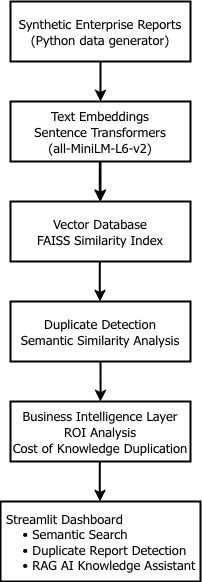

The diagram above was exported from draw.io. Its source (the exported page's mxGraphModel, read from the mxfile embedded in the PNG):
<mxGraphModel dx="1631" dy="1127" grid="1" gridSize="10" guides="1" tooltips="1" connect="1" arrows="1" fold="1" page="1" pageScale="1" pageWidth="850" pageHeight="1100" math="0" shadow="0">
  <root>
    <mxCell id="0" />
    <mxCell id="1" parent="0" />
    <mxCell id="7kgpj1oADXChRitVJ0GX-2" edge="1" parent="1" source="7kgpj1oADXChRitVJ0GX-1" style="edgeStyle=orthogonalEdgeStyle;rounded=0;orthogonalLoop=1;jettySize=auto;html=1;exitX=0.5;exitY=1;exitDx=0;exitDy=0;fontSize=13;fontFamily=Tahoma;strokeWidth=2;">
      <mxGeometry relative="1" as="geometry">
        <mxPoint x="420" y="330" as="targetPoint" />
      </mxGeometry>
    </mxCell>
    <mxCell id="7kgpj1oADXChRitVJ0GX-1" parent="1" style="rounded=0;whiteSpace=wrap;html=1;fontFamily=Tahoma;fontSize=13;strokeWidth=2;" value="&lt;font&gt;Synthetic Enterprise Reports&lt;br&gt;(Python data generator)&lt;/font&gt;" vertex="1">
      <mxGeometry height="60" width="180" x="330" y="230" as="geometry" />
    </mxCell>
    <mxCell id="7kgpj1oADXChRitVJ0GX-7" edge="1" parent="1" source="7kgpj1oADXChRitVJ0GX-3" style="edgeStyle=orthogonalEdgeStyle;rounded=0;orthogonalLoop=1;jettySize=auto;html=1;fontSize=13;fontFamily=Tahoma;strokeWidth=2;" target="7kgpj1oADXChRitVJ0GX-5" value="">
      <mxGeometry relative="1" as="geometry" />
    </mxCell>
    <mxCell id="7kgpj1oADXChRitVJ0GX-3" parent="1" style="rounded=0;whiteSpace=wrap;html=1;fontFamily=Tahoma;fontSize=13;strokeWidth=2;" value="&lt;font&gt;Text Embeddings&lt;br&gt;Sentence Transformers&lt;br&gt;(all-MiniLM-L6-v2)&lt;/font&gt;" vertex="1">
      <mxGeometry height="60" width="180" x="330" y="330" as="geometry" />
    </mxCell>
    <mxCell id="7kgpj1oADXChRitVJ0GX-4" edge="1" parent="1" style="edgeStyle=orthogonalEdgeStyle;rounded=0;orthogonalLoop=1;jettySize=auto;html=1;exitX=0.5;exitY=1;exitDx=0;exitDy=0;fontSize=13;fontFamily=Tahoma;strokeWidth=2;">
      <mxGeometry relative="1" as="geometry">
        <mxPoint x="419.44" y="390" as="sourcePoint" />
        <mxPoint x="419.44" y="430" as="targetPoint" />
      </mxGeometry>
    </mxCell>
    <mxCell id="7kgpj1oADXChRitVJ0GX-5" parent="1" style="rounded=0;whiteSpace=wrap;html=1;fontSize=13;fontFamily=Tahoma;strokeWidth=2;" value="&lt;font&gt;Vector Database&lt;br&gt;FAISS Similarity Index&lt;/font&gt;" vertex="1">
      <mxGeometry height="60" width="180" x="330" y="430" as="geometry" />
    </mxCell>
    <mxCell id="7kgpj1oADXChRitVJ0GX-6" parent="1" style="rounded=0;whiteSpace=wrap;html=1;fontSize=13;fontFamily=Tahoma;strokeWidth=2;" value="&lt;font&gt;Duplicate Detection&lt;br&gt;Semantic Similarity Analysis&lt;/font&gt;" vertex="1">
      <mxGeometry height="60" width="180" x="330" y="530" as="geometry" />
    </mxCell>
    <mxCell id="7kgpj1oADXChRitVJ0GX-8" edge="1" parent="1" style="edgeStyle=orthogonalEdgeStyle;rounded=0;orthogonalLoop=1;jettySize=auto;html=1;exitX=0.5;exitY=1;exitDx=0;exitDy=0;fontSize=13;fontFamily=Tahoma;strokeWidth=2;">
      <mxGeometry relative="1" as="geometry">
        <mxPoint x="419.44" y="490" as="sourcePoint" />
        <mxPoint x="419.44" y="530" as="targetPoint" />
      </mxGeometry>
    </mxCell>
    <mxCell id="7kgpj1oADXChRitVJ0GX-9" parent="1" style="rounded=0;whiteSpace=wrap;html=1;fontSize=13;fontFamily=Tahoma;strokeWidth=2;" value="&lt;font&gt;Business Intelligence Layer&lt;br&gt;ROI Analysis&lt;br&gt;Cost of Knowledge Duplication&lt;/font&gt;" vertex="1">
      <mxGeometry height="60" width="180" x="330" y="630" as="geometry" />
    </mxCell>
    <mxCell id="7kgpj1oADXChRitVJ0GX-10" parent="1" style="rounded=0;whiteSpace=wrap;html=1;align=left;fontSize=13;fontFamily=Tahoma;strokeWidth=2;" value="&lt;div&gt;&lt;font&gt;&amp;nbsp;Streamlit Dashboard&lt;/font&gt;&lt;br&gt;&lt;font&gt;&amp;nbsp; &amp;nbsp; &amp;nbsp;• Semantic Search&lt;/font&gt;&lt;br&gt;&lt;font&gt;&amp;nbsp; &amp;nbsp; &amp;nbsp;• Duplicate Report Detection&lt;/font&gt;&lt;br&gt;&lt;font&gt;&amp;nbsp; &amp;nbsp; &amp;nbsp;• RAG AI Knowledge Assistant&lt;/font&gt;&lt;/div&gt;" vertex="1">
      <mxGeometry height="80" width="200" x="320" y="730" as="geometry" />
    </mxCell>
    <mxCell id="7kgpj1oADXChRitVJ0GX-13" edge="1" parent="1" style="edgeStyle=orthogonalEdgeStyle;rounded=0;orthogonalLoop=1;jettySize=auto;html=1;exitX=0.5;exitY=1;exitDx=0;exitDy=0;fontSize=13;fontFamily=Tahoma;strokeWidth=2;">
      <mxGeometry relative="1" as="geometry">
        <mxPoint x="420" y="590" as="sourcePoint" />
        <mxPoint x="420" y="630" as="targetPoint" />
      </mxGeometry>
    </mxCell>
    <mxCell id="7kgpj1oADXChRitVJ0GX-14" edge="1" parent="1" style="edgeStyle=orthogonalEdgeStyle;rounded=0;orthogonalLoop=1;jettySize=auto;html=1;exitX=0.5;exitY=1;exitDx=0;exitDy=0;fontSize=13;fontFamily=Tahoma;strokeWidth=2;">
      <mxGeometry relative="1" as="geometry">
        <mxPoint x="419.44" y="690" as="sourcePoint" />
        <mxPoint x="419.44" y="730" as="targetPoint" />
      </mxGeometry>
    </mxCell>
  </root>
</mxGraphModel>